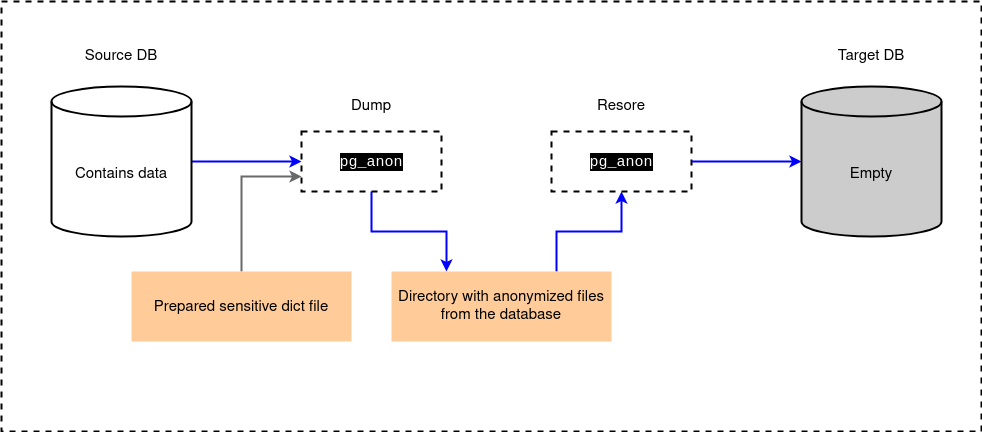

The diagram above was exported from draw.io. Its source (the exported page's mxGraphModel, read from the mxfile embedded in the PNG):
<mxGraphModel dx="874" dy="1338" grid="1" gridSize="10" guides="1" tooltips="1" connect="1" arrows="1" fold="1" page="0" pageScale="1" pageWidth="850" pageHeight="1100" math="0" shadow="0">
  <root>
    <mxCell id="0" />
    <mxCell id="1" parent="0" />
    <mxCell id="CgxPznNpvKKvBr3YTLVY-1" value="" style="rounded=0;whiteSpace=wrap;html=1;strokeWidth=2;fillColor=none;dashed=1;" parent="1" vertex="1">
      <mxGeometry x="-220" y="-40" width="980" height="430" as="geometry" />
    </mxCell>
    <mxCell id="CgxPznNpvKKvBr3YTLVY-2" style="edgeStyle=orthogonalEdgeStyle;rounded=0;orthogonalLoop=1;jettySize=auto;html=1;exitX=1;exitY=0.5;exitDx=0;exitDy=0;exitPerimeter=0;entryX=0;entryY=0.5;entryDx=0;entryDy=0;strokeWidth=2;strokeColor=#0000FF;" parent="1" source="CgxPznNpvKKvBr3YTLVY-3" target="CgxPznNpvKKvBr3YTLVY-8" edge="1">
      <mxGeometry relative="1" as="geometry" />
    </mxCell>
    <mxCell id="CgxPznNpvKKvBr3YTLVY-3" value="&lt;font face=&quot;Helvetica&quot; style=&quot;font-size: 15px;&quot;&gt;Contains data&lt;/font&gt;" style="shape=cylinder3;whiteSpace=wrap;html=1;boundedLbl=1;backgroundOutline=1;size=15;strokeWidth=2;fontSize=15;" parent="1" vertex="1">
      <mxGeometry x="-170" y="45" width="140" height="150" as="geometry" />
    </mxCell>
    <mxCell id="CgxPznNpvKKvBr3YTLVY-4" value="&lt;font face=&quot;Helvetica&quot; style=&quot;font-size: 15px;&quot;&gt;Empty&lt;/font&gt;" style="shape=cylinder3;whiteSpace=wrap;html=1;boundedLbl=1;backgroundOutline=1;size=15;strokeWidth=2;fillColor=#CCCCCC;strokeColor=#000000;gradientColor=none;fontSize=15;" parent="1" vertex="1">
      <mxGeometry x="580" y="45" width="140" height="150" as="geometry" />
    </mxCell>
    <mxCell id="CgxPznNpvKKvBr3YTLVY-5" value="&lt;font style=&quot;font-size: 15px;&quot;&gt;Source DB&lt;/font&gt;" style="text;html=1;align=center;verticalAlign=middle;whiteSpace=wrap;rounded=0;fontSize=15;" parent="1" vertex="1">
      <mxGeometry x="-175" y="-10" width="150" height="50" as="geometry" />
    </mxCell>
    <mxCell id="CgxPznNpvKKvBr3YTLVY-6" value="&lt;font style=&quot;font-size: 15px;&quot;&gt;Target DB&lt;/font&gt;" style="text;html=1;align=center;verticalAlign=middle;whiteSpace=wrap;rounded=0;fontSize=15;" parent="1" vertex="1">
      <mxGeometry x="575" y="-10" width="150" height="50" as="geometry" />
    </mxCell>
    <mxCell id="CgxPznNpvKKvBr3YTLVY-7" style="edgeStyle=orthogonalEdgeStyle;rounded=0;orthogonalLoop=1;jettySize=auto;html=1;entryX=0.25;entryY=0;entryDx=0;entryDy=0;strokeWidth=2;strokeColor=#0000FF;" parent="1" source="CgxPznNpvKKvBr3YTLVY-8" target="CgxPznNpvKKvBr3YTLVY-15" edge="1">
      <mxGeometry relative="1" as="geometry" />
    </mxCell>
    <mxCell id="CgxPznNpvKKvBr3YTLVY-8" value="&lt;font face=&quot;Courier New&quot; style=&quot;font-size: 15px; background-color: rgb(0, 0, 0);&quot; color=&quot;#ffffff&quot;&gt;pg_anon&lt;/font&gt;" style="rounded=0;whiteSpace=wrap;html=1;strokeWidth=2;dashed=1;fillColor=none;fontSize=15;fontFamily=Roboto Mono;fontSource=https%3A%2F%2Ffonts.googleapis.com%2Fcss2%3Ffamily%3DRoboto%2BMono%26display%3Dswap;" parent="1" vertex="1">
      <mxGeometry x="80" y="90" width="140" height="60" as="geometry" />
    </mxCell>
    <mxCell id="CgxPznNpvKKvBr3YTLVY-9" style="edgeStyle=orthogonalEdgeStyle;rounded=0;orthogonalLoop=1;jettySize=auto;html=1;entryX=0.75;entryY=0;entryDx=0;entryDy=0;strokeWidth=2;startArrow=classic;startFill=1;endArrow=none;endFill=0;strokeColor=#0000FF;" parent="1" source="CgxPznNpvKKvBr3YTLVY-10" target="CgxPznNpvKKvBr3YTLVY-15" edge="1">
      <mxGeometry relative="1" as="geometry" />
    </mxCell>
    <mxCell id="CgxPznNpvKKvBr3YTLVY-10" value="&lt;font face=&quot;Courier New&quot; style=&quot;font-size: 15px; background-color: rgb(0, 0, 0);&quot; color=&quot;#ffffff&quot;&gt;pg_anon&lt;/font&gt;" style="rounded=0;whiteSpace=wrap;html=1;strokeWidth=2;dashed=1;fillColor=none;fontSize=15;fontFamily=Roboto Mono;fontSource=https%3A%2F%2Ffonts.googleapis.com%2Fcss2%3Ffamily%3DRoboto%2BMono%26display%3Dswap;" parent="1" vertex="1">
      <mxGeometry x="330" y="90" width="140" height="60" as="geometry" />
    </mxCell>
    <mxCell id="CgxPznNpvKKvBr3YTLVY-11" value="&lt;font face=&quot;Helvetica&quot; style=&quot;font-size: 15px;&quot;&gt;Dump&lt;/font&gt;" style="text;html=1;align=center;verticalAlign=middle;whiteSpace=wrap;rounded=0;fontSize=15;" parent="1" vertex="1">
      <mxGeometry x="75" y="40" width="150" height="50" as="geometry" />
    </mxCell>
    <mxCell id="CgxPznNpvKKvBr3YTLVY-12" value="&lt;font style=&quot;font-size: 15px;&quot;&gt;Resore&lt;/font&gt;" style="text;html=1;align=center;verticalAlign=middle;whiteSpace=wrap;rounded=0;fontSize=15;" parent="1" vertex="1">
      <mxGeometry x="325" y="40" width="150" height="50" as="geometry" />
    </mxCell>
    <mxCell id="CgxPznNpvKKvBr3YTLVY-13" style="edgeStyle=orthogonalEdgeStyle;rounded=0;orthogonalLoop=1;jettySize=auto;html=1;strokeWidth=2;strokeColor=#696969;entryX=0;entryY=0.75;entryDx=0;entryDy=0;" parent="1" source="CgxPznNpvKKvBr3YTLVY-14" target="CgxPznNpvKKvBr3YTLVY-8" edge="1">
      <mxGeometry relative="1" as="geometry">
        <mxPoint x="20" y="120" as="targetPoint" />
      </mxGeometry>
    </mxCell>
    <mxCell id="CgxPznNpvKKvBr3YTLVY-14" value="&lt;div style=&quot;font-size: 15px;&quot;&gt;&lt;pre style=&quot;font-size: 15px;&quot;&gt;&lt;font face=&quot;Helvetica&quot; style=&quot;font-size: 15px;&quot;&gt;Prepared sensitive dict file&lt;/font&gt;&lt;/pre&gt;&lt;/div&gt;" style="rounded=0;whiteSpace=wrap;html=1;fontSize=15;strokeWidth=2;fillColor=#FFCC99;strokeColor=none;" parent="1" vertex="1">
      <mxGeometry x="-90" y="230" width="220" height="70" as="geometry" />
    </mxCell>
    <mxCell id="CgxPznNpvKKvBr3YTLVY-15" value="&lt;span style=&quot;white-space: pre-wrap;&quot; data-src-align=&quot;0:10&quot; class=&quot;EzKURWReUAB5oZgtQNkl&quot;&gt;Directory&lt;/span&gt;&lt;span style=&quot;white-space: pre-wrap;&quot;&gt; &lt;/span&gt;&lt;span style=&quot;white-space: pre-wrap;&quot; data-src-align=&quot;11:1&quot; class=&quot;EzKURWReUAB5oZgtQNkl&quot;&gt;with&lt;/span&gt;&lt;span style=&quot;white-space: pre-wrap;&quot;&gt; &lt;/span&gt;&lt;span style=&quot;white-space: pre-wrap;&quot; data-src-align=&quot;13:18&quot; class=&quot;EzKURWReUAB5oZgtQNkl&quot;&gt;anonymized&lt;/span&gt;&lt;span style=&quot;white-space: pre-wrap;&quot;&gt; &lt;/span&gt;&lt;span style=&quot;white-space: pre-wrap;&quot; data-src-align=&quot;32:7&quot; class=&quot;EzKURWReUAB5oZgtQNkl&quot;&gt;files&lt;/span&gt;&lt;span style=&quot;white-space: pre-wrap;&quot;&gt; &lt;/span&gt;&lt;span style=&quot;white-space: pre-wrap;&quot; data-src-align=&quot;40:2&quot; class=&quot;EzKURWReUAB5oZgtQNkl&quot;&gt;from&lt;/span&gt;&lt;span style=&quot;white-space: pre-wrap;&quot;&gt; the &lt;/span&gt;&lt;span style=&quot;white-space: pre-wrap;&quot; data-src-align=&quot;43:4&quot; class=&quot;EzKURWReUAB5oZgtQNkl&quot;&gt;database&lt;/span&gt;" style="rounded=0;whiteSpace=wrap;html=1;fontSize=15;strokeWidth=2;fillColor=#FFCC99;strokeColor=none;" parent="1" vertex="1">
      <mxGeometry x="170" y="230" width="220" height="70" as="geometry" />
    </mxCell>
    <mxCell id="CgxPznNpvKKvBr3YTLVY-16" style="edgeStyle=orthogonalEdgeStyle;rounded=0;orthogonalLoop=1;jettySize=auto;html=1;exitX=1;exitY=0.5;exitDx=0;exitDy=0;entryX=0;entryY=0.5;entryDx=0;entryDy=0;entryPerimeter=0;strokeWidth=2;strokeColor=#0000FF;" parent="1" source="CgxPznNpvKKvBr3YTLVY-10" target="CgxPznNpvKKvBr3YTLVY-4" edge="1">
      <mxGeometry relative="1" as="geometry" />
    </mxCell>
  </root>
</mxGraphModel>